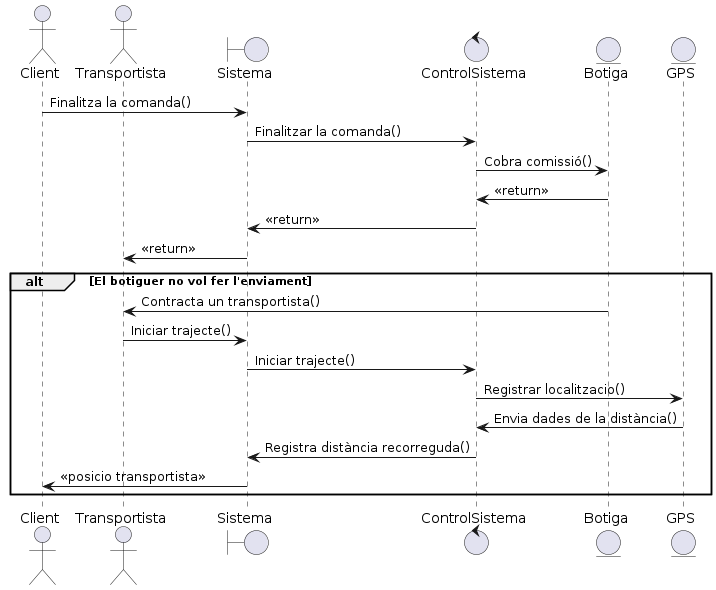

The diagram above was rendered by PlantUML. Its source (embedded in the PNG):
@startuml
actor Client
actor Transportista
boundary Sistema
control ControlSistema
entity Botiga 
entity GPS 

Client -> Sistema: Finalitza la comanda()
Sistema -> ControlSistema : Finalitzar la comanda()
ControlSistema -> Botiga: Cobra comissió()
Botiga -> ControlSistema : <<return>>
ControlSistema -> Sistema : <<return>>
Sistema -> Transportista : <<return>>

alt El botiguer no vol fer l'enviament
    Botiga -> Transportista : Contracta un transportista()
    Transportista -> Sistema : Iniciar trajecte()
    Sistema -> ControlSistema : Iniciar trajecte()
    ControlSistema -> GPS : Registrar localitzacio()
    GPS -> ControlSistema : Envia dades de la distància()
    ControlSistema-> Sistema : Registra distància recorreguda()
    Sistema -> Client : <<posicio transportista>> 

end
@enduml